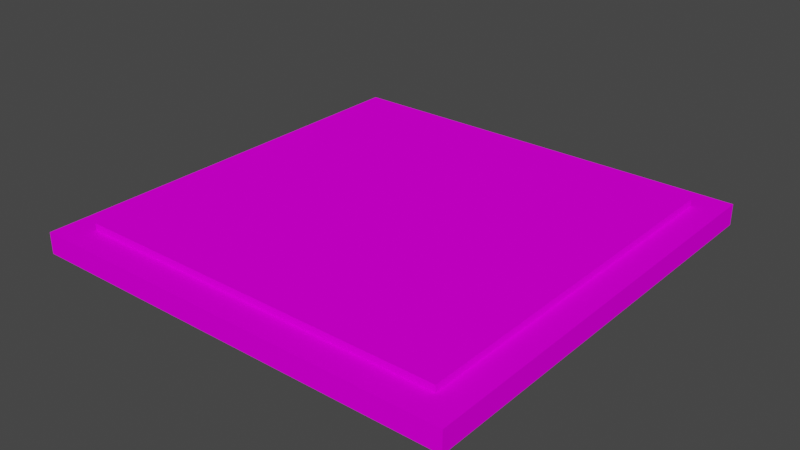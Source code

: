 # Source: FloorLight.blend  (saved by Blender 2.91.10; exported with 4.5.12 LTS)
import bpy
from mathutils import Matrix  # noqa: F401  (used for matrix-valued properties, if any)

bpy.ops.wm.read_factory_settings(use_empty=True)
scene = bpy.context.scene
scene.name = 'Scene'

# ---- collections
col_collection = bpy.data.collections.new('Collection'); scene.collection.children.link(col_collection)

# ---- images (referenced by path relative to the original .blend; pixels are not part of the script)
import os
ASSET_DIR = os.environ.get("B2B_ASSET_DIR", "")  # directory of the original .blend (textures are referenced by path, not embedded)
HERE = os.path.dirname(os.path.abspath(__file__))  # packed textures are extracted next to this script under _unpacked/

def load_image(name, relpath, width, height, colorspace="sRGB"):
    """Load a texture the original file referenced (path relative to the .blend, or extracted next to this script)."""
    p = next((c for c in (os.path.join(HERE, relpath), os.path.join(ASSET_DIR, relpath)) if relpath and os.path.exists(c)), "")
    if p:
        img = bpy.data.images.load(p, check_existing=True)
        img.name = name
    else:  # same state as the original file: an image datablock whose file is absent (Cycles renders it pink)
        img = bpy.data.images.new(name, width, height)
        img.source = "FILE"
        img.filepath = "//" + (relpath or name)
    img.colorspace_settings.name = colorspace
    return img
img_palette128_png = load_image('Palette128.png', 'Palette128.png', 1024, 1024, 'sRGB')
img_palette128_png_001 = load_image('Palette128.png.001', 'Palette128.png', 1024, 1024, 'sRGB')

# ---- materials (node trees are filled in below, after node groups)
mat_palette64 = bpy.data.materials.new('Palette64')
mat_palette64.use_transparent_shadow = False
mat_palette64_001 = bpy.data.materials.new('Palette64.001')
mat_palette64_001.use_transparent_shadow = False

# ---- material node trees
mat_palette64.use_nodes = True; mat_palette64.node_tree.nodes.clear()
_N = mat_palette64.node_tree.nodes; _L = mat_palette64.node_tree.links
n0 = _N.new('ShaderNodeOutputMaterial'); n0.name = 'Material Output'; n0.location = (300, 300)
n1 = _N.new('ShaderNodeTexImage'); n1.name = 'Image Texture'; n1.location = (-144, 723)
n1.image = img_palette128_png
n2 = _N.new('ShaderNodeBsdfDiffuse'); n2.name = 'Diffuse BSDF'; n2.location = (121, 408)
_L.new(n1.outputs[0], n2.inputs[0])
_L.new(n2.outputs[0], n0.inputs[0])
n0.is_active_output = True
mat_palette64_001.use_nodes = True; mat_palette64_001.node_tree.nodes.clear()
_N = mat_palette64_001.node_tree.nodes; _L = mat_palette64_001.node_tree.links
n0 = _N.new('ShaderNodeOutputMaterial'); n0.name = 'Material Output'; n0.location = (300, 300)
n1 = _N.new('ShaderNodeTexImage'); n1.name = 'Image Texture'; n1.location = (-144, 723)
n1.image = img_palette128_png_001
n2 = _N.new('ShaderNodeBsdfDiffuse'); n2.name = 'Diffuse BSDF'; n2.location = (121, 408)
_L.new(n1.outputs[0], n2.inputs[0])
_L.new(n2.outputs[0], n0.inputs[0])
n0.is_active_output = True

# ---- world
world_world = bpy.data.worlds.new('World'); scene.world = world_world
world_world.use_nodes = True; world_world.node_tree.nodes.clear()
_N = world_world.node_tree.nodes; _L = world_world.node_tree.links
n0 = _N.new('ShaderNodeOutputWorld'); n0.name = 'World Output'; n0.location = (300, 300)
n1 = _N.new('ShaderNodeBackground'); n1.name = 'Background'; n1.location = (10, 300)
n1.inputs[0].default_value = (0.05088, 0.05088, 0.05088, 1.0)
_L.new(n1.outputs[0], n0.inputs[0])
n0.is_active_output = True
world_world.color = (0.05088, 0.05088, 0.05088)
world_world.use_sun_shadow = False
world_world.sun_shadow_jitter_overblur = 0.0

# ---- meshes
me_cube_001 = bpy.data.meshes.new('Cube.001')
me_cube_001.from_pydata([(-0.5, -0.5, 0.0), (-0.5, -0.5, 0.04901), (-0.5, 0.5, 0.0), (-0.5, 0.5, 0.04901), (0.5, -0.5, 0.0), (0.5, -0.5, 0.04901), (0.5, 0.5, 0.0), (0.5, 0.5, 0.04901)], [], [(0, 1, 3, 2), (2, 3, 7, 6), (6, 7, 5, 4), (4, 5, 1, 0), (2, 6, 4, 0), (7, 3, 1, 5)])
_uv = me_cube_001.uv_layers.new(name='UVMap')
_uv.uv.foreach_set('vector', [0.07441, 0.1595, 0.08382, 0.1595, 0.08382, 0.1657, 0.07441, 0.1657, 0.07441, 0.1657, 0.08382, 0.1657, 0.08382, 0.1718, 0.07441, 0.1718, 0.07441, 0.1718, 0.08382, 0.1718, 0.08382, 0.178, 0.07441, 0.178, 0.07441, 0.178, 0.08382, 0.178, 0.08382, 0.1842, 0.07441, 0.1842, 0.065, 0.1718, 0.07441, 0.1718, 0.07441, 0.178, 0.065, 0.178, 0.06901, 0.1705, 0.07842, 0.1705, 0.07842, 0.1766, 0.06901, 0.1766])
me_cube_001.materials.append(mat_palette64)
me_cube_001.use_remesh_fix_poles = True
me_cube_001.use_remesh_preserve_attributes = False
me_cube_001.use_mirror_vertex_groups = False
me_cube_001.update()
me_cube_002 = bpy.data.meshes.new('Cube.002')
me_cube_002.from_pydata([(-0.5, -0.5, 0.0), (-0.5, -0.5, 0.04901), (-0.5, 0.5, 0.0), (-0.5, 0.5, 0.04901), (0.5, -0.5, 0.0), (0.5, -0.5, 0.04901), (0.5, 0.5, 0.0), (0.5, 0.5, 0.04901)], [], [(0, 1, 3, 2), (2, 3, 7, 6), (6, 7, 5, 4), (4, 5, 1, 0), (2, 6, 4, 0), (7, 3, 1, 5)])
_uv = me_cube_002.uv_layers.new(name='UVMap')
_uv.uv.foreach_set('vector', [0.8364, 0.5447, 0.8458, 0.5447, 0.8458, 0.5509, 0.8364, 0.5509, 0.8364, 0.5509, 0.8458, 0.5509, 0.8458, 0.5571, 0.8364, 0.5571, 0.8364, 0.5571, 0.8458, 0.5571, 0.8458, 0.5633, 0.8364, 0.5633, 0.8364, 0.5633, 0.8458, 0.5633, 0.8458, 0.5694, 0.8364, 0.5694, 0.827, 0.5571, 0.8364, 0.5571, 0.8364, 0.5633, 0.827, 0.5633, 0.831, 0.5557, 0.8404, 0.5557, 0.8404, 0.5619, 0.831, 0.5619])
me_cube_002.materials.append(mat_palette64_001)
me_cube_002.use_remesh_fix_poles = True
me_cube_002.use_remesh_preserve_attributes = False
me_cube_002.use_mirror_vertex_groups = False
me_cube_002.update()

# ---- objects
ob_base = bpy.data.objects.new('Base', me_cube_001)
ob_light = bpy.data.objects.new('Light', me_cube_002)

# ---- transforms, parenting, visibility, modifiers, constraints
ob_base.location = (0.0, 0.0, -0.02182)
ob_base.scale = (0.8402, 0.8402, 0.8402)
ob_base.lineart.crease_threshold = 0.0
ob_light.location = (0.0, 0.0, -0.008309)
ob_light.scale = (0.7307, 0.7307, 0.8402)
ob_light.lineart.crease_threshold = 0.0

# ---- collection membership
col_collection.objects.link(ob_base)
col_collection.objects.link(ob_light)

# ---- scene / render settings (as saved in the file)
scene.frame_start = 1; scene.frame_end = 250; scene.frame_set(1)
scene.render.engine = 'BLENDER_EEVEE_NEXT'
scene.cycles.use_denoising = False
scene.cycles.samples = 128
scene.cycles.sampling_pattern = 'TABULATED_SOBOL'
scene.cycles.use_adaptive_sampling = False
scene.cycles.use_light_tree = False
scene.view_settings.view_transform = 'Filmic'
bpy.context.view_layer.update()

# ---- added for rendering (the .blend has no active camera and no usable light): camera, sun
cam_auto = bpy.data.cameras.new('AutoCamera')
cam_auto.lens = 50.0
cam_auto.sensor_width = 36.0
cam_auto.clip_end = 1000.0
ob_auto_camera = bpy.data.objects.new('AutoCamera', cam_auto)
scene.collection.objects.link(ob_auto_camera)
ob_auto_camera.location = (1.10056, -1.32067, 0.885973)
ob_auto_camera.rotation_euler = (1.09748, -7.21219e-08, 0.694738)
scene.camera = ob_auto_camera
light_auto_sun = bpy.data.lights.new('AutoSun', 'SUN')
light_auto_sun.energy = 3.0
light_auto_sun.angle = 0.0523599
ob_auto_sun = bpy.data.objects.new('AutoSun', light_auto_sun)
scene.collection.objects.link(ob_auto_sun)
ob_auto_sun.rotation_euler = (0.872665, 0.174533, 0.523599)
bpy.context.view_layer.update()
